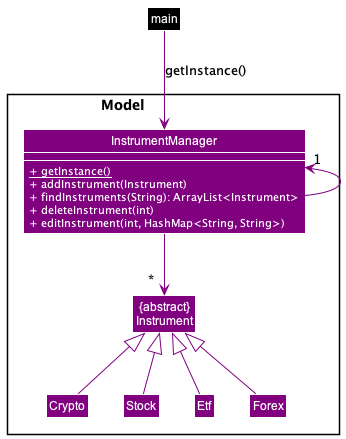

The diagram above was rendered by PlantUML. Its source (embedded in the PNG):
@startuml
!include Styles.puml

Package "Model                    "  <<Rectangle>>{
     Class "{abstract}\nInstrument" as Instrument COLOR_MODEL
     Class InstrumentManager COLOR_MODEL {
        <color:WHITE>+ {static} getInstance()</color>
        <color:WHITE>+ addInstrument(Instrument)</color>
        <color:WHITE>+ findInstruments(String): ArrayList<Instrument></color>
        <color:WHITE>+ deleteInstrument(int)</color>
        <color:WHITE>+ editInstrument(int, HashMap<String, String>)</color>
     }
     Class Crypto COLOR_MODEL
     Class Stock COLOR_MODEL
     Class Etf COLOR_MODEL
     Class Forex COLOR_MODEL
}

show InstrumentManager members

Class main COLOR_MAIN
main -down[COLOR_MODEL]-> InstrumentManager: getInstance()
InstrumentManager -up[COLOR_MODEL]-> "1"InstrumentManager
Crypto -up[COLOR_MODEL]-|>Instrument
Stock -up[COLOR_MODEL]-|>Instrument
Etf -up[COLOR_MODEL]-|>Instrument
Forex -up[COLOR_MODEL]-|>Instrument
InstrumentManager -down[COLOR_MODEL]-> "              *" Instrument

@enduml